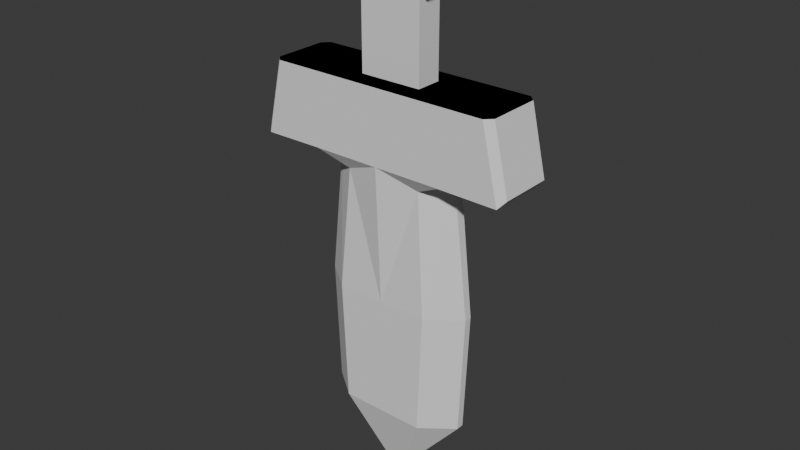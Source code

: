 # Source: sword.blend  (saved by Blender 5.1.29; exported with 4.5.12 LTS)
import bpy
from mathutils import Matrix  # noqa: F401  (used for matrix-valued properties, if any)

bpy.ops.wm.read_factory_settings(use_empty=True)
scene = bpy.context.scene
scene.name = 'Scene'

# ---- collections
col_collection = bpy.data.collections.new('Collection'); scene.collection.children.link(col_collection)

# ---- world
world_world = bpy.data.worlds.new('World'); scene.world = world_world
world_world.use_nodes = True; world_world.node_tree.nodes.clear()
_N = world_world.node_tree.nodes; _L = world_world.node_tree.links
n0 = _N.new('ShaderNodeOutputWorld'); n0.name = 'World Output'; n0.location = (200, 100)
n1 = _N.new('ShaderNodeBackground'); n1.name = 'Background'; n1.location = (-200, 100)
n1.inputs[0].default_value = (0.05088, 0.05088, 0.05088, 1.0)
_L.new(n1.outputs[0], n0.inputs[0])
n0.is_active_output = True
world_world.color = (0.05088, 0.05088, 0.05088)
world_world.sun_shadow_jitter_overblur = 0.0

# ---- meshes
me_cube_001 = bpy.data.meshes.new('Cube.001')
me_cube_001.from_pydata([(0.0, 0.5053, 2.882), (0.4764, 0.3778, 2.694), (0.4764, -0.1844, 2.694), (0.528, -0.2378, -0.2959), (0.5928, -0.2378, 1.2), (0.528, 0.4314, -0.2959), (0.5928, 0.4314, 1.2), (0.0, 0.4314, -0.2959), (0.0, 0.4314, 1.2), (0.0, -0.2378, -0.2959), (0.0, -0.2378, 1.2), (0.0, -0.3114, 2.882), (0.8353, 0.5053, 2.882), (0.8353, -0.3114, 2.882), (0.0, -0.3114, 3.767), (0.0, 0.5053, 3.767), (0.0, 0.4314, -0.2959), (0.0, -0.2378, -0.2959), (0.0, -0.06236, 3.767), (0.0, 0.2562, 3.767), (0.3808, 0.2562, 3.767), (0.3808, -0.06236, 3.767), (0.0, -0.06236, 4.868), (0.0, 0.2562, 4.868), (0.3808, 0.2562, 4.868), (0.3808, -0.06236, 4.868), (0.8353, 0.09693, 2.882), (0.3808, 0.09693, 3.767), (0.3808, 0.09693, 4.868), (0.0, 0.1103, 5.451), (1.625, 0.4226, 2.955), (1.559, 0.5053, 2.875), (1.625, -0.2287, 2.955), (1.559, -0.3114, 2.875), (1.44, 0.4226, 3.767), (1.356, 0.5053, 3.767), (1.356, -0.3114, 3.767), (1.44, -0.2287, 3.767), (1.559, 0.09693, 2.875), (1.625, 0.09693, 2.955), (0.0, -0.1625, 4.868), (0.0, -0.1823, 4.907), (0.0, 0.378, 4.907), (0.0, 0.3564, 4.868), (0.5531, 0.3569, 4.868), (0.5531, -0.163, 4.868), (0.5534, 0.09693, 4.868), (0.5833, 0.09784, 4.907), (0.0, -0.04847, 5.422), (0.0, -0.009804, 5.451), (0.0, 0.2305, 5.451), (0.0, 0.2678, 5.422), (0.2703, 0.2305, 5.451), (0.2703, -0.009804, 5.451), (0.3164, 0.1097, 5.422), (0.2703, 0.1103, 5.451), (0.5456, 0.378, 4.907), (0.5832, 0.3438, 4.907), (0.5646, 0.3649, 4.883), (0.5832, -0.1478, 4.907), (0.5457, -0.1823, 4.907), (0.5643, -0.1702, 4.882), (0.3164, 0.2336, 5.422), (0.2788, 0.2678, 5.422), (0.293, 0.2488, 5.437), (0.2789, -0.04846, 5.422), (0.3164, -0.014, 5.422), (0.2932, -0.02901, 5.437), (0.05521, 0.1459, -1.287), (0.05515, 0.05173, -1.287), (0.0, 0.07555, -1.369), (0.0, 0.07555, -1.369), (0.0, 0.1225, -1.368), (0.7836, 0.03998, 2.859), (0.7836, 0.1539, 2.859), (0.8353, 0.09693, 2.882), (0.9041, 0.1438, -0.2959), (0.9042, 0.04988, -0.2959), (0.9692, 0.05008, 1.2), (0.9692, 0.1436, 1.2)], [], [(7, 8, 6, 5), (6, 8, 0, 1), (3, 4, 10, 9), (20, 19, 23, 24), (27, 20, 24, 28), (18, 21, 25, 22), (21, 27, 28, 25), (39, 32, 33, 38), (32, 37, 36, 33), (34, 30, 31, 35), (30, 39, 38, 31), (26, 12, 31, 38), (32, 39, 30, 34, 37), (13, 26, 38, 33), (33, 36, 14, 11, 13), (14, 36, 37, 34, 35, 15, 19, 20, 27, 21, 18), (34, 35, 15, 14, 36, 37), (22, 25, 45, 40), (24, 23, 43, 44), (28, 24, 44, 46), (25, 28, 46, 45), (53, 55, 29, 49), (55, 52, 50, 29), (56, 57, 58), (59, 60, 61), (62, 63, 64), (65, 66, 67), (59, 66, 65, 60), (62, 57, 56, 63), (56, 42, 51, 63), (42, 56, 58, 44, 43), (58, 57, 47, 46, 44), (47, 57, 62, 54), (47, 59, 61, 45, 46), (61, 60, 41, 40, 45), (59, 47, 54, 66), (41, 60, 65, 48), (52, 55, 54, 62, 64), (50, 52, 64, 63, 51), (55, 53, 67, 66, 54), (53, 49, 48, 65, 67), (0, 15, 35, 31, 12), (2, 11, 10, 4), (1, 0, 12), (13, 11, 2), (68, 69, 70, 71, 72), (73, 74, 75), (68, 76, 77, 69), (79, 74, 73, 78), (78, 77, 76, 79), (9, 17, 71, 70), (9, 70, 69, 3), (76, 68, 5), (69, 77, 3), (7, 5, 68, 72, 16), (4, 78, 73, 2), (75, 74, 1, 12, 26), (2, 73, 75, 26, 13), (79, 6, 1, 74), (5, 6, 79, 76), (77, 78, 4, 3)])
_uv = me_cube_001.uv_layers.new(name='UVMap')
_uv.uv.foreach_set('vector', [0.375, 0.375, 0.625, 0.375, 0.625, 0.5, 0.375, 0.5, 0.625, 0.5, 0.625, 0.375, 0.625, 0.375, 0.625, 0.5, 0.375, 0.75, 0.625, 0.75, 0.625, 0.875, 0.375, 0.875, 0.625, 0.5, 0.75, 0.5, 0.75, 0.5, 0.625, 0.5, 0.625, 0.625, 0.625, 0.5, 0.625, 0.5, 0.625, 0.625, 0.75, 0.75, 0.625, 0.75, 0.625, 0.75, 0.75, 0.75, 0.625, 0.75, 0.625, 0.625, 0.625, 0.625, 0.625, 0.75, 0.625, 0.625, 0.625, 0.7247, 0.625, 0.75, 0.625, 0.625, 0.625, 0.7247, 0.625, 0.7298, 0.6289, 0.7526, 0.625, 0.75, 0.625, 0.5202, 0.625, 0.5253, 0.625, 0.5, 0.6289, 0.4974, 0.625, 0.5253, 0.625, 0.625, 0.625, 0.625, 0.625, 0.5, 0.625, 0.625, 0.625, 0.5, 0.625, 0.5, 0.625, 0.625, 0.625, 0.7247, 0.625, 0.625, 0.625, 0.5253, 0.625, 0.5202, 0.625, 0.7298, 0.625, 0.75, 0.625, 0.625, 0.625, 0.625, 0.625, 0.75, 0.625, 0.75, 0.6289, 0.7526, 0.625, 0.875, 0.625, 0.875, 0.625, 0.75, 0.75, 0.75, 0.6289, 0.7526, 0.625, 0.7298, 0.625, 0.5202, 0.6289, 0.4974, 0.75, 0.5, 0.75, 0.5, 0.625, 0.5, 0.625, 0.625, 0.625, 0.75, 0.75, 0.75, 0.625, 0.5202, 0.6289, 0.4974, 0.75, 0.5, 0.75, 0.75, 0.6289, 0.7526, 0.625, 0.7298, 0.75, 0.75, 0.625, 0.75, 0.625, 0.75, 0.75, 0.75, 0.625, 0.5, 0.75, 0.5, 0.75, 0.5, 0.625, 0.5, 0.625, 0.625, 0.625, 0.5, 0.625, 0.5, 0.625, 0.625, 0.625, 0.75, 0.625, 0.625, 0.625, 0.625, 0.625, 0.75, 0.6334, 0.7243, 0.6334, 0.625, 0.75, 0.625, 0.75, 0.7243, 0.6334, 0.625, 0.6334, 0.5257, 0.75, 0.5257, 0.75, 0.625, 0.6313, 0.5, 0.6248, 0.5114, 0.625, 0.5, 0.625, 0.7346, 0.6297, 0.7505, 0.625, 0.75, 0.625, 0.527, 0.6323, 0.5, 0.6293, 0.5131, 0.6348, 0.75, 0.6249, 0.7296, 0.6292, 0.737, 0.625, 0.7346, 0.6249, 0.7296, 0.6348, 0.75, 0.6297, 0.7505, 0.625, 0.527, 0.6248, 0.5114, 0.6313, 0.5, 0.6323, 0.5, 0.6313, 0.5, 0.75, 0.5, 0.75, 0.5, 0.6323, 0.5, 0.75, 0.5, 0.6313, 0.5, 0.625, 0.5, 0.625, 0.5, 0.75, 0.5, 0.625, 0.5, 0.6248, 0.5114, 0.625, 0.625, 0.625, 0.625, 0.625, 0.5, 0.625, 0.625, 0.6248, 0.5114, 0.625, 0.527, 0.625, 0.625, 0.625, 0.625, 0.625, 0.7346, 0.625, 0.75, 0.625, 0.75, 0.625, 0.625, 0.625, 0.75, 0.6297, 0.7505, 0.75, 0.75, 0.75, 0.75, 0.625, 0.75, 0.625, 0.7346, 0.625, 0.625, 0.625, 0.625, 0.6249, 0.7296, 0.75, 0.75, 0.6297, 0.7505, 0.6348, 0.75, 0.75, 0.75, 0.6334, 0.5257, 0.6334, 0.625, 0.625, 0.625, 0.625, 0.527, 0.6293, 0.5131, 0.75, 0.5257, 0.6334, 0.5257, 0.6293, 0.5131, 0.6323, 0.5, 0.75, 0.5, 0.6334, 0.625, 0.6334, 0.7243, 0.6292, 0.737, 0.6249, 0.7296, 0.625, 0.625, 0.6334, 0.7243, 0.75, 0.7243, 0.75, 0.75, 0.6348, 0.75, 0.6292, 0.737, 0.0, 0.0, 0.0, 0.0, 0.0, 0.0, 0.0, 0.0, 0.0, 0.0, 0.625, 0.75, 0.0, 0.0, 0.625, 0.875, 0.625, 0.75, 0.625, 0.5, 0.0, 0.0, 0.625, 0.5, 0.625, 0.75, 0.0, 0.0, 0.625, 0.75, 0.0, 0.0, 0.02639, 0.05278, 0.0, 0.0, 0.0, 0.0, 0.0, 0.0, 0.625, 0.6424, 0.625, 0.6115, 0.625, 0.625, 0.0, 0.0, 0.3487, 0.5724, 0.375, 0.6425, 0.02639, 0.05278, 0.625, 0.6075, 0.625, 0.6115, 0.625, 0.6424, 0.625, 0.6425, 0.625, 0.6425, 0.375, 0.6425, 0.3487, 0.5724, 0.625, 0.6075, 0.0, 0.0, 0.0, 0.0, 0.0, 0.0, 0.0, 0.0, 0.0, 0.0, 0.0, 0.0, 0.02639, 0.05278, 0.0, 0.0, 0.3487, 0.5724, 0.0, 0.0, 0.0, 0.0, 0.02639, 0.05278, 0.375, 0.6425, 0.375, 0.75, 0.0, 0.0, 0.0, 0.0, 0.0, 0.0, 0.0, 0.0, 0.0, 0.0, 0.625, 0.75, 0.625, 0.6425, 0.625, 0.6424, 0.625, 0.75, 0.625, 0.625, 0.625, 0.6115, 0.625, 0.5, 0.625, 0.5, 0.625, 0.625, 0.625, 0.75, 0.625, 0.6424, 0.625, 0.625, 0.625, 0.625, 0.625, 0.75, 0.625, 0.6075, 0.625, 0.5, 0.625, 0.5, 0.625, 0.6115, 0.375, 0.5, 0.625, 0.5, 0.625, 0.6075, 0.3487, 0.5724, 0.375, 0.6425, 0.625, 0.6425, 0.625, 0.75, 0.375, 0.75])
me_cube_001.update()

# ---- objects
ob_cube = bpy.data.objects.new('Cube', me_cube_001)

# ---- transforms, parenting, visibility, modifiers, constraints
ob_cube.location = (0.0, 0.0, 1.305)
ob_cube.scale = (0.6244, 0.6244, 0.6244)
_m = ob_cube.modifiers.new('Mirror', 'MIRROR')
_m.use_clip = True
_m.merge_threshold = 0.0

# ---- collection membership
col_collection.objects.link(ob_cube)

# ---- scene / render settings (as saved in the file)
scene.frame_start = 1; scene.frame_end = 250; scene.frame_set(1)
scene.render.engine = 'BLENDER_EEVEE_NEXT'
scene.render.bake_bias = 0.0
scene.render.bake_samples = 0
scene.cycles.sampling_pattern = 'TABULATED_SOBOL'
scene.eevee.use_volume_custom_range = False
bpy.context.view_layer.update()

# ---- added for rendering (the .blend has no active camera and no usable light): camera, sun
cam_auto = bpy.data.cameras.new('AutoCamera')
cam_auto.lens = 50.0
cam_auto.sensor_width = 36.0
cam_auto.clip_end = 1000.0
ob_auto_camera = bpy.data.objects.new('AutoCamera', cam_auto)
scene.collection.objects.link(ob_auto_camera)
ob_auto_camera.location = (4.38929, -5.20663, 6.09071)
ob_auto_camera.rotation_euler = (1.09748, -7.21219e-08, 0.694738)
scene.camera = ob_auto_camera
light_auto_sun = bpy.data.lights.new('AutoSun', 'SUN')
light_auto_sun.energy = 3.0
light_auto_sun.angle = 0.0523599
ob_auto_sun = bpy.data.objects.new('AutoSun', light_auto_sun)
scene.collection.objects.link(ob_auto_sun)
ob_auto_sun.rotation_euler = (0.872665, 0.174533, 0.523599)
bpy.context.view_layer.update()
